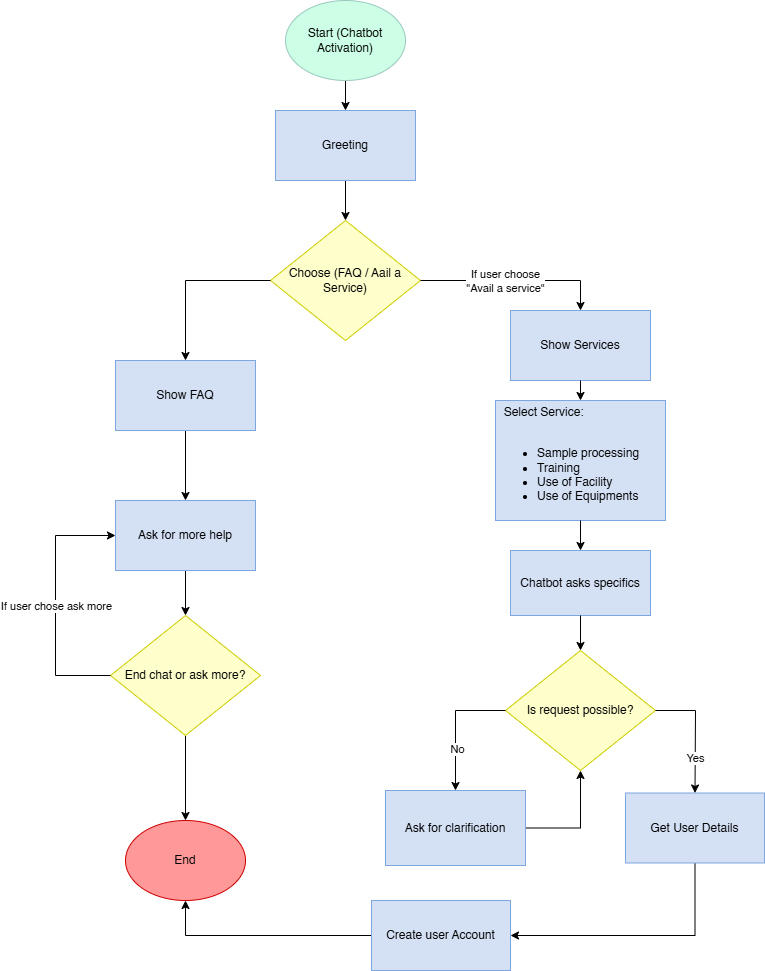

The diagram above was exported from draw.io. Its source (the exported page's mxGraphModel, read from the mxfile embedded in the PNG):
<mxGraphModel dx="215" dy="1827" grid="1" gridSize="10" guides="1" tooltips="1" connect="1" arrows="1" fold="1" page="1" pageScale="1" pageWidth="827" pageHeight="1169" math="0" shadow="0">
  <root>
    <mxCell id="WIyWlLk6GJQsqaUBKTNV-0" />
    <mxCell id="WIyWlLk6GJQsqaUBKTNV-1" parent="WIyWlLk6GJQsqaUBKTNV-0" />
    <mxCell id="2mQGoMa1DfDP21l4GAnw-3" style="edgeStyle=orthogonalEdgeStyle;rounded=0;orthogonalLoop=1;jettySize=auto;html=1;exitX=0.5;exitY=1;exitDx=0;exitDy=0;entryX=0.5;entryY=0;entryDx=0;entryDy=0;" parent="WIyWlLk6GJQsqaUBKTNV-1" source="uapB7_hD3hnNbDPv4UkN-0" target="2mQGoMa1DfDP21l4GAnw-2" edge="1">
      <mxGeometry relative="1" as="geometry" />
    </mxCell>
    <mxCell id="uapB7_hD3hnNbDPv4UkN-0" value="Start (Chatbot Activation)" style="ellipse;whiteSpace=wrap;html=1;fillColor=#CCFFE6;strokeColor=#9AC7BF;" parent="WIyWlLk6GJQsqaUBKTNV-1" vertex="1">
      <mxGeometry x="1160" y="-40" width="120" height="80" as="geometry" />
    </mxCell>
    <mxCell id="uapB7_hD3hnNbDPv4UkN-3" value="Choose (FAQ / Aail a Service)" style="rhombus;whiteSpace=wrap;html=1;fillColor=#FFFFCC;strokeColor=#CCCC00;" parent="WIyWlLk6GJQsqaUBKTNV-1" vertex="1">
      <mxGeometry x="1145" y="180" width="150" height="120" as="geometry" />
    </mxCell>
    <mxCell id="uapB7_hD3hnNbDPv4UkN-35" style="edgeStyle=orthogonalEdgeStyle;rounded=0;orthogonalLoop=1;jettySize=auto;html=1;exitX=0.5;exitY=1;exitDx=0;exitDy=0;entryX=0.5;entryY=0;entryDx=0;entryDy=0;" parent="WIyWlLk6GJQsqaUBKTNV-1" source="uapB7_hD3hnNbDPv4UkN-4" target="uapB7_hD3hnNbDPv4UkN-7" edge="1">
      <mxGeometry relative="1" as="geometry" />
    </mxCell>
    <mxCell id="uapB7_hD3hnNbDPv4UkN-4" value="Show FAQ" style="rounded=0;whiteSpace=wrap;html=1;fillColor=#D4E1F5;strokeColor=#7EA6E0;" parent="WIyWlLk6GJQsqaUBKTNV-1" vertex="1">
      <mxGeometry x="990" y="320" width="140" height="70" as="geometry" />
    </mxCell>
    <mxCell id="uapB7_hD3hnNbDPv4UkN-5" value="Show Services" style="rounded=0;whiteSpace=wrap;html=1;fillColor=#D4E1F5;strokeColor=#7EA6E0;" parent="WIyWlLk6GJQsqaUBKTNV-1" vertex="1">
      <mxGeometry x="1385" y="270" width="140" height="70" as="geometry" />
    </mxCell>
    <mxCell id="uapB7_hD3hnNbDPv4UkN-36" style="edgeStyle=orthogonalEdgeStyle;rounded=0;orthogonalLoop=1;jettySize=auto;html=1;exitX=0.5;exitY=1;exitDx=0;exitDy=0;entryX=0.5;entryY=0;entryDx=0;entryDy=0;" parent="WIyWlLk6GJQsqaUBKTNV-1" source="uapB7_hD3hnNbDPv4UkN-7" target="uapB7_hD3hnNbDPv4UkN-16" edge="1">
      <mxGeometry relative="1" as="geometry" />
    </mxCell>
    <mxCell id="uapB7_hD3hnNbDPv4UkN-7" value="Ask for more help" style="rounded=0;whiteSpace=wrap;html=1;fillColor=#D4E1F5;strokeColor=#7EA6E0;" parent="WIyWlLk6GJQsqaUBKTNV-1" vertex="1">
      <mxGeometry x="990" y="460" width="140" height="70" as="geometry" />
    </mxCell>
    <mxCell id="uapB7_hD3hnNbDPv4UkN-8" value="&amp;nbsp; Select Service:&lt;div&gt;&lt;br&gt;&lt;/div&gt;&lt;div&gt;&lt;ul&gt;&lt;li&gt;Sample processing&lt;/li&gt;&lt;li&gt;Training&lt;/li&gt;&lt;li&gt;Use of Facility&lt;/li&gt;&lt;li&gt;Use of Equipments&lt;/li&gt;&lt;/ul&gt;&lt;/div&gt;" style="rounded=0;whiteSpace=wrap;html=1;align=left;fillColor=#D4E1F5;strokeColor=#7EA6E0;" parent="WIyWlLk6GJQsqaUBKTNV-1" vertex="1">
      <mxGeometry x="1370" y="360" width="170" height="120" as="geometry" />
    </mxCell>
    <mxCell id="uapB7_hD3hnNbDPv4UkN-10" value="Chatbot asks specifics" style="rounded=0;whiteSpace=wrap;html=1;fillColor=#D4E1F5;strokeColor=#7EA6E0;" parent="WIyWlLk6GJQsqaUBKTNV-1" vertex="1">
      <mxGeometry x="1385" y="510" width="140" height="65" as="geometry" />
    </mxCell>
    <mxCell id="uapB7_hD3hnNbDPv4UkN-12" value="Is request possible?" style="rhombus;whiteSpace=wrap;html=1;fillColor=#FFFFCC;strokeColor=#CCCC00;" parent="WIyWlLk6GJQsqaUBKTNV-1" vertex="1">
      <mxGeometry x="1380" y="610" width="150" height="120" as="geometry" />
    </mxCell>
    <mxCell id="qc1wP3KMzOj4CIAKBfuE-2" style="edgeStyle=orthogonalEdgeStyle;rounded=0;orthogonalLoop=1;jettySize=auto;html=1;exitX=1;exitY=0.5;exitDx=0;exitDy=0;entryX=0.5;entryY=1;entryDx=0;entryDy=0;" parent="WIyWlLk6GJQsqaUBKTNV-1" source="uapB7_hD3hnNbDPv4UkN-13" target="uapB7_hD3hnNbDPv4UkN-12" edge="1">
      <mxGeometry relative="1" as="geometry" />
    </mxCell>
    <mxCell id="uapB7_hD3hnNbDPv4UkN-13" value="Ask for clarification" style="rounded=0;whiteSpace=wrap;html=1;fillColor=#D4E1F5;strokeColor=#7EA6E0;" parent="WIyWlLk6GJQsqaUBKTNV-1" vertex="1">
      <mxGeometry x="1260" y="750" width="140" height="75" as="geometry" />
    </mxCell>
    <mxCell id="rtyVXP5CBu1GWcZSNR7n-2" style="edgeStyle=orthogonalEdgeStyle;rounded=0;orthogonalLoop=1;jettySize=auto;html=1;entryX=1;entryY=0.5;entryDx=0;entryDy=0;" parent="WIyWlLk6GJQsqaUBKTNV-1" source="uapB7_hD3hnNbDPv4UkN-14" target="rtyVXP5CBu1GWcZSNR7n-1" edge="1">
      <mxGeometry relative="1" as="geometry">
        <Array as="points">
          <mxPoint x="1569" y="895" />
        </Array>
      </mxGeometry>
    </mxCell>
    <mxCell id="uapB7_hD3hnNbDPv4UkN-14" value="Get User Details" style="rounded=0;whiteSpace=wrap;html=1;fillColor=#D4E1F5;strokeColor=#7EA6E0;" parent="WIyWlLk6GJQsqaUBKTNV-1" vertex="1">
      <mxGeometry x="1500" y="752.5" width="139" height="70" as="geometry" />
    </mxCell>
    <mxCell id="uapB7_hD3hnNbDPv4UkN-44" style="edgeStyle=orthogonalEdgeStyle;rounded=0;orthogonalLoop=1;jettySize=auto;html=1;exitX=0.5;exitY=1;exitDx=0;exitDy=0;entryX=0.5;entryY=0;entryDx=0;entryDy=0;" parent="WIyWlLk6GJQsqaUBKTNV-1" source="uapB7_hD3hnNbDPv4UkN-16" target="qc1wP3KMzOj4CIAKBfuE-5" edge="1">
      <mxGeometry relative="1" as="geometry">
        <mxPoint x="1060" y="750" as="targetPoint" />
      </mxGeometry>
    </mxCell>
    <mxCell id="uapB7_hD3hnNbDPv4UkN-16" value="End chat or ask more?" style="rhombus;whiteSpace=wrap;html=1;fillColor=#FFFFCC;strokeColor=#CCCC00;" parent="WIyWlLk6GJQsqaUBKTNV-1" vertex="1">
      <mxGeometry x="985" y="575" width="150" height="120" as="geometry" />
    </mxCell>
    <mxCell id="uapB7_hD3hnNbDPv4UkN-23" value="" style="endArrow=classic;html=1;rounded=0;exitX=0;exitY=0.5;exitDx=0;exitDy=0;entryX=0.5;entryY=0;entryDx=0;entryDy=0;" parent="WIyWlLk6GJQsqaUBKTNV-1" source="uapB7_hD3hnNbDPv4UkN-3" target="uapB7_hD3hnNbDPv4UkN-4" edge="1">
      <mxGeometry width="50" height="50" relative="1" as="geometry">
        <mxPoint x="1350" y="410" as="sourcePoint" />
        <mxPoint x="1400" y="360" as="targetPoint" />
        <Array as="points">
          <mxPoint x="1060" y="240" />
        </Array>
      </mxGeometry>
    </mxCell>
    <mxCell id="uapB7_hD3hnNbDPv4UkN-25" value="" style="endArrow=classic;html=1;rounded=0;exitX=1;exitY=0.5;exitDx=0;exitDy=0;entryX=0.5;entryY=0;entryDx=0;entryDy=0;edgeStyle=orthogonalEdgeStyle;" parent="WIyWlLk6GJQsqaUBKTNV-1" source="uapB7_hD3hnNbDPv4UkN-3" target="uapB7_hD3hnNbDPv4UkN-5" edge="1">
      <mxGeometry width="50" height="50" relative="1" as="geometry">
        <mxPoint x="1350" y="450" as="sourcePoint" />
        <mxPoint x="1400" y="400" as="targetPoint" />
      </mxGeometry>
    </mxCell>
    <mxCell id="uapB7_hD3hnNbDPv4UkN-26" value="If user choose&lt;div&gt;&quot;Avail a service&quot;&lt;/div&gt;" style="edgeLabel;html=1;align=center;verticalAlign=middle;resizable=0;points=[];" parent="uapB7_hD3hnNbDPv4UkN-25" connectable="0" vertex="1">
      <mxGeometry x="-0.245" y="-2" relative="1" as="geometry">
        <mxPoint x="12" y="-2" as="offset" />
      </mxGeometry>
    </mxCell>
    <mxCell id="uapB7_hD3hnNbDPv4UkN-27" value="" style="endArrow=classic;html=1;rounded=0;exitX=0.5;exitY=1;exitDx=0;exitDy=0;entryX=0.5;entryY=0;entryDx=0;entryDy=0;" parent="WIyWlLk6GJQsqaUBKTNV-1" source="uapB7_hD3hnNbDPv4UkN-5" target="uapB7_hD3hnNbDPv4UkN-8" edge="1">
      <mxGeometry width="50" height="50" relative="1" as="geometry">
        <mxPoint x="1419.5" y="450" as="sourcePoint" />
        <mxPoint x="1469.5" y="400" as="targetPoint" />
      </mxGeometry>
    </mxCell>
    <mxCell id="uapB7_hD3hnNbDPv4UkN-29" value="" style="endArrow=classic;html=1;rounded=0;exitX=0.5;exitY=1;exitDx=0;exitDy=0;entryX=0.5;entryY=0;entryDx=0;entryDy=0;" parent="WIyWlLk6GJQsqaUBKTNV-1" source="uapB7_hD3hnNbDPv4UkN-8" target="uapB7_hD3hnNbDPv4UkN-10" edge="1">
      <mxGeometry width="50" height="50" relative="1" as="geometry">
        <mxPoint x="1419.5" y="540" as="sourcePoint" />
        <mxPoint x="1469.5" y="490" as="targetPoint" />
      </mxGeometry>
    </mxCell>
    <mxCell id="uapB7_hD3hnNbDPv4UkN-30" value="" style="endArrow=classic;html=1;rounded=0;exitX=0.5;exitY=1;exitDx=0;exitDy=0;" parent="WIyWlLk6GJQsqaUBKTNV-1" source="uapB7_hD3hnNbDPv4UkN-10" target="uapB7_hD3hnNbDPv4UkN-12" edge="1">
      <mxGeometry width="50" height="50" relative="1" as="geometry">
        <mxPoint x="1419.5" y="540" as="sourcePoint" />
        <mxPoint x="1469.5" y="490" as="targetPoint" />
      </mxGeometry>
    </mxCell>
    <mxCell id="uapB7_hD3hnNbDPv4UkN-31" value="" style="endArrow=classic;html=1;rounded=0;exitX=0;exitY=0.5;exitDx=0;exitDy=0;entryX=0.5;entryY=0;entryDx=0;entryDy=0;" parent="WIyWlLk6GJQsqaUBKTNV-1" source="uapB7_hD3hnNbDPv4UkN-12" target="uapB7_hD3hnNbDPv4UkN-13" edge="1">
      <mxGeometry width="50" height="50" relative="1" as="geometry">
        <mxPoint x="1420" y="870" as="sourcePoint" />
        <mxPoint x="1470" y="820" as="targetPoint" />
        <Array as="points">
          <mxPoint x="1330" y="670" />
        </Array>
      </mxGeometry>
    </mxCell>
    <mxCell id="uapB7_hD3hnNbDPv4UkN-38" value="No" style="edgeLabel;html=1;align=center;verticalAlign=middle;resizable=0;points=[];" parent="uapB7_hD3hnNbDPv4UkN-31" connectable="0" vertex="1">
      <mxGeometry x="0.3551" y="1" relative="1" as="geometry">
        <mxPoint as="offset" />
      </mxGeometry>
    </mxCell>
    <mxCell id="uapB7_hD3hnNbDPv4UkN-32" value="" style="endArrow=classic;html=1;rounded=0;entryX=0.5;entryY=0;entryDx=0;entryDy=0;exitX=1;exitY=0.5;exitDx=0;exitDy=0;" parent="WIyWlLk6GJQsqaUBKTNV-1" source="uapB7_hD3hnNbDPv4UkN-12" target="uapB7_hD3hnNbDPv4UkN-14" edge="1">
      <mxGeometry width="50" height="50" relative="1" as="geometry">
        <mxPoint x="1420" y="870" as="sourcePoint" />
        <mxPoint x="1470" y="820" as="targetPoint" />
        <Array as="points">
          <mxPoint x="1570" y="670" />
        </Array>
      </mxGeometry>
    </mxCell>
    <mxCell id="uapB7_hD3hnNbDPv4UkN-39" value="Yes" style="edgeLabel;html=1;align=center;verticalAlign=middle;resizable=0;points=[];" parent="uapB7_hD3hnNbDPv4UkN-32" connectable="0" vertex="1">
      <mxGeometry x="0.4171" y="2" relative="1" as="geometry">
        <mxPoint x="-2" as="offset" />
      </mxGeometry>
    </mxCell>
    <mxCell id="uapB7_hD3hnNbDPv4UkN-41" value="" style="endArrow=classic;html=1;rounded=0;exitX=0;exitY=0.5;exitDx=0;exitDy=0;entryX=0;entryY=0.5;entryDx=0;entryDy=0;" parent="WIyWlLk6GJQsqaUBKTNV-1" source="uapB7_hD3hnNbDPv4UkN-16" target="uapB7_hD3hnNbDPv4UkN-7" edge="1">
      <mxGeometry width="50" height="50" relative="1" as="geometry">
        <mxPoint x="1180" y="700" as="sourcePoint" />
        <mxPoint x="1230" y="650" as="targetPoint" />
        <Array as="points">
          <mxPoint x="930" y="635" />
          <mxPoint x="930" y="495" />
        </Array>
      </mxGeometry>
    </mxCell>
    <mxCell id="uapB7_hD3hnNbDPv4UkN-42" value="If user chose ask more" style="edgeLabel;html=1;align=center;verticalAlign=middle;resizable=0;points=[];" parent="uapB7_hD3hnNbDPv4UkN-41" connectable="0" vertex="1">
      <mxGeometry x="-0.052" relative="1" as="geometry">
        <mxPoint y="-4" as="offset" />
      </mxGeometry>
    </mxCell>
    <mxCell id="2mQGoMa1DfDP21l4GAnw-4" style="edgeStyle=orthogonalEdgeStyle;rounded=0;orthogonalLoop=1;jettySize=auto;html=1;exitX=0.5;exitY=1;exitDx=0;exitDy=0;entryX=0.5;entryY=0;entryDx=0;entryDy=0;" parent="WIyWlLk6GJQsqaUBKTNV-1" source="2mQGoMa1DfDP21l4GAnw-2" target="uapB7_hD3hnNbDPv4UkN-3" edge="1">
      <mxGeometry relative="1" as="geometry">
        <mxPoint x="1060" y="140" as="targetPoint" />
        <Array as="points">
          <mxPoint x="1212" y="110" />
          <mxPoint x="1212" y="75" />
          <mxPoint x="1220" y="75" />
          <mxPoint x="1220" y="180" />
        </Array>
      </mxGeometry>
    </mxCell>
    <mxCell id="2mQGoMa1DfDP21l4GAnw-2" value="Greeting" style="rounded=0;whiteSpace=wrap;html=1;fillColor=#D4E1F5;strokeColor=#7EA6E0;" parent="WIyWlLk6GJQsqaUBKTNV-1" vertex="1">
      <mxGeometry x="1150" y="70" width="140" height="70" as="geometry" />
    </mxCell>
    <mxCell id="qc1wP3KMzOj4CIAKBfuE-5" value="End" style="ellipse;whiteSpace=wrap;html=1;strokeColor=#CC0000;fillColor=#FF9999;" parent="WIyWlLk6GJQsqaUBKTNV-1" vertex="1">
      <mxGeometry x="1000" y="780" width="120" height="80" as="geometry" />
    </mxCell>
    <mxCell id="aMmJM7iTt3jZIkE1FqGp-0" style="edgeStyle=orthogonalEdgeStyle;rounded=0;orthogonalLoop=1;jettySize=auto;html=1;exitX=0;exitY=0.5;exitDx=0;exitDy=0;entryX=0.5;entryY=1;entryDx=0;entryDy=0;" edge="1" parent="WIyWlLk6GJQsqaUBKTNV-1" source="rtyVXP5CBu1GWcZSNR7n-1" target="qc1wP3KMzOj4CIAKBfuE-5">
      <mxGeometry relative="1" as="geometry" />
    </mxCell>
    <mxCell id="rtyVXP5CBu1GWcZSNR7n-1" value="Create user Account" style="rounded=0;whiteSpace=wrap;html=1;fillColor=#D4E1F5;strokeColor=#7EA6E0;" parent="WIyWlLk6GJQsqaUBKTNV-1" vertex="1">
      <mxGeometry x="1246" y="860" width="139" height="70" as="geometry" />
    </mxCell>
  </root>
</mxGraphModel>